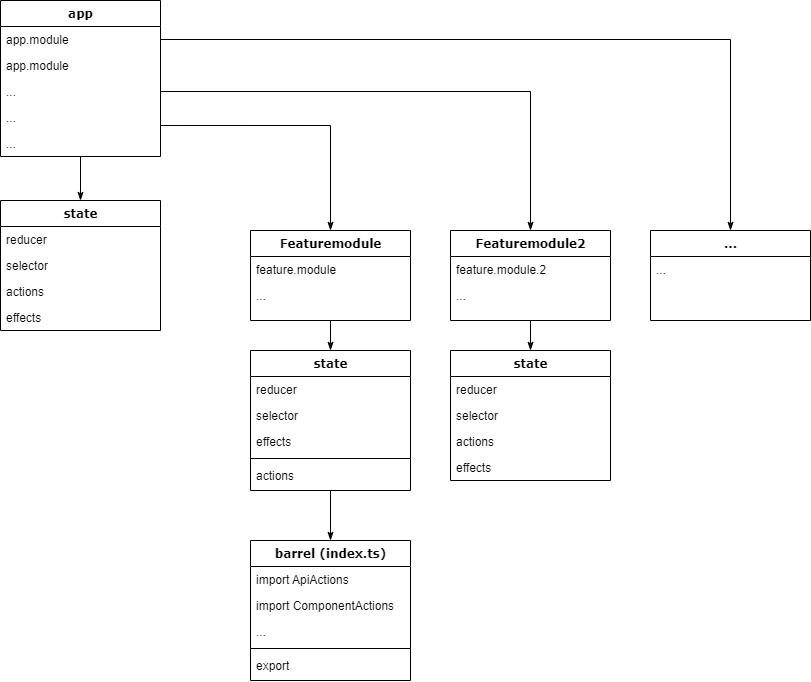

The diagram above was exported from draw.io. Its source (the exported page's mxGraphModel, read from the mxfile embedded in the PNG):
<mxGraphModel dx="2060" dy="1144" grid="1" gridSize="10" guides="1" tooltips="1" connect="1" arrows="1" fold="1" page="1" pageScale="1" pageWidth="1100" pageHeight="850" background="none" math="0" shadow="0">
  <root>
    <mxCell id="0" />
    <mxCell id="1" parent="0" />
    <mxCell id="lssu_ol38Td-PxoUtv-8-49" style="edgeStyle=orthogonalEdgeStyle;rounded=0;orthogonalLoop=1;jettySize=auto;html=1;entryX=0.5;entryY=0;entryDx=0;entryDy=0;endArrow=classicThin;endFill=1;" edge="1" parent="1" source="78961159f06e98e8-17" target="78961159f06e98e8-30">
      <mxGeometry relative="1" as="geometry" />
    </mxCell>
    <mxCell id="78961159f06e98e8-17" value="app" style="swimlane;html=1;fontStyle=1;align=center;verticalAlign=top;childLayout=stackLayout;horizontal=1;startSize=26;horizontalStack=0;resizeParent=1;resizeLast=0;collapsible=1;marginBottom=0;swimlaneFillColor=#ffffff;rounded=0;shadow=0;comic=0;labelBackgroundColor=none;strokeWidth=1;fillColor=none;fontFamily=Verdana;fontSize=12" parent="1" vertex="1">
      <mxGeometry x="30" y="10" width="160" height="156" as="geometry" />
    </mxCell>
    <mxCell id="78961159f06e98e8-21" value="app.module" style="text;html=1;strokeColor=none;fillColor=none;align=left;verticalAlign=top;spacingLeft=4;spacingRight=4;whiteSpace=wrap;overflow=hidden;rotatable=0;points=[[0,0.5],[1,0.5]];portConstraint=eastwest;" parent="78961159f06e98e8-17" vertex="1">
      <mxGeometry y="26" width="160" height="26" as="geometry" />
    </mxCell>
    <mxCell id="lssu_ol38Td-PxoUtv-8-46" value="app.module" style="text;html=1;strokeColor=none;fillColor=none;align=left;verticalAlign=top;spacingLeft=4;spacingRight=4;whiteSpace=wrap;overflow=hidden;rotatable=0;points=[[0,0.5],[1,0.5]];portConstraint=eastwest;" vertex="1" parent="78961159f06e98e8-17">
      <mxGeometry y="52" width="160" height="26" as="geometry" />
    </mxCell>
    <mxCell id="lssu_ol38Td-PxoUtv-8-40" value="..." style="text;html=1;strokeColor=none;fillColor=none;align=left;verticalAlign=top;spacingLeft=4;spacingRight=4;whiteSpace=wrap;overflow=hidden;rotatable=0;points=[[0,0.5],[1,0.5]];portConstraint=eastwest;" vertex="1" parent="78961159f06e98e8-17">
      <mxGeometry y="78" width="160" height="26" as="geometry" />
    </mxCell>
    <mxCell id="lssu_ol38Td-PxoUtv-8-39" value="..." style="text;html=1;strokeColor=none;fillColor=none;align=left;verticalAlign=top;spacingLeft=4;spacingRight=4;whiteSpace=wrap;overflow=hidden;rotatable=0;points=[[0,0.5],[1,0.5]];portConstraint=eastwest;" vertex="1" parent="78961159f06e98e8-17">
      <mxGeometry y="104" width="160" height="26" as="geometry" />
    </mxCell>
    <mxCell id="78961159f06e98e8-23" value="..." style="text;html=1;strokeColor=none;fillColor=none;align=left;verticalAlign=top;spacingLeft=4;spacingRight=4;whiteSpace=wrap;overflow=hidden;rotatable=0;points=[[0,0.5],[1,0.5]];portConstraint=eastwest;" parent="78961159f06e98e8-17" vertex="1">
      <mxGeometry y="130" width="160" height="26" as="geometry" />
    </mxCell>
    <mxCell id="78961159f06e98e8-30" value="state" style="swimlane;html=1;fontStyle=1;align=center;verticalAlign=top;childLayout=stackLayout;horizontal=1;startSize=26;horizontalStack=0;resizeParent=1;resizeLast=0;collapsible=1;marginBottom=0;swimlaneFillColor=#ffffff;rounded=0;shadow=0;comic=0;labelBackgroundColor=none;strokeWidth=1;fillColor=none;fontFamily=Verdana;fontSize=12" parent="1" vertex="1">
      <mxGeometry x="30" y="210" width="160" height="130" as="geometry" />
    </mxCell>
    <mxCell id="78961159f06e98e8-31" value="reducer" style="text;html=1;strokeColor=none;fillColor=none;align=left;verticalAlign=top;spacingLeft=4;spacingRight=4;whiteSpace=wrap;overflow=hidden;rotatable=0;points=[[0,0.5],[1,0.5]];portConstraint=eastwest;" parent="78961159f06e98e8-30" vertex="1">
      <mxGeometry y="26" width="160" height="26" as="geometry" />
    </mxCell>
    <mxCell id="78961159f06e98e8-32" value="selector" style="text;html=1;strokeColor=none;fillColor=none;align=left;verticalAlign=top;spacingLeft=4;spacingRight=4;whiteSpace=wrap;overflow=hidden;rotatable=0;points=[[0,0.5],[1,0.5]];portConstraint=eastwest;" parent="78961159f06e98e8-30" vertex="1">
      <mxGeometry y="52" width="160" height="26" as="geometry" />
    </mxCell>
    <mxCell id="78961159f06e98e8-33" value="actions" style="text;html=1;strokeColor=none;fillColor=none;align=left;verticalAlign=top;spacingLeft=4;spacingRight=4;whiteSpace=wrap;overflow=hidden;rotatable=0;points=[[0,0.5],[1,0.5]];portConstraint=eastwest;" parent="78961159f06e98e8-30" vertex="1">
      <mxGeometry y="78" width="160" height="26" as="geometry" />
    </mxCell>
    <mxCell id="78961159f06e98e8-34" value="effects" style="text;html=1;strokeColor=none;fillColor=none;align=left;verticalAlign=top;spacingLeft=4;spacingRight=4;whiteSpace=wrap;overflow=hidden;rotatable=0;points=[[0,0.5],[1,0.5]];portConstraint=eastwest;" parent="78961159f06e98e8-30" vertex="1">
      <mxGeometry y="104" width="160" height="26" as="geometry" />
    </mxCell>
    <mxCell id="lssu_ol38Td-PxoUtv-8-36" value="" style="edgeStyle=orthogonalEdgeStyle;rounded=0;orthogonalLoop=1;jettySize=auto;html=1;endArrow=classicThin;endFill=1;entryX=0.5;entryY=0;entryDx=0;entryDy=0;" edge="1" parent="1" source="78961159f06e98e8-56" target="lssu_ol38Td-PxoUtv-8-24">
      <mxGeometry relative="1" as="geometry" />
    </mxCell>
    <mxCell id="78961159f06e98e8-56" value="state" style="swimlane;html=1;fontStyle=1;align=center;verticalAlign=top;childLayout=stackLayout;horizontal=1;startSize=26;horizontalStack=0;resizeParent=1;resizeLast=0;collapsible=1;marginBottom=0;swimlaneFillColor=#ffffff;rounded=0;shadow=0;comic=0;labelBackgroundColor=none;strokeWidth=1;fillColor=none;fontFamily=Verdana;fontSize=12" parent="1" vertex="1">
      <mxGeometry x="280" y="360" width="160" height="140" as="geometry" />
    </mxCell>
    <mxCell id="78961159f06e98e8-57" value="reducer" style="text;html=1;strokeColor=none;fillColor=none;align=left;verticalAlign=top;spacingLeft=4;spacingRight=4;whiteSpace=wrap;overflow=hidden;rotatable=0;points=[[0,0.5],[1,0.5]];portConstraint=eastwest;" parent="78961159f06e98e8-56" vertex="1">
      <mxGeometry y="26" width="160" height="26" as="geometry" />
    </mxCell>
    <mxCell id="78961159f06e98e8-58" value="selector" style="text;html=1;strokeColor=none;fillColor=none;align=left;verticalAlign=top;spacingLeft=4;spacingRight=4;whiteSpace=wrap;overflow=hidden;rotatable=0;points=[[0,0.5],[1,0.5]];portConstraint=eastwest;" parent="78961159f06e98e8-56" vertex="1">
      <mxGeometry y="52" width="160" height="26" as="geometry" />
    </mxCell>
    <mxCell id="78961159f06e98e8-59" value="effects" style="text;html=1;strokeColor=none;fillColor=none;align=left;verticalAlign=top;spacingLeft=4;spacingRight=4;whiteSpace=wrap;overflow=hidden;rotatable=0;points=[[0,0.5],[1,0.5]];portConstraint=eastwest;" parent="78961159f06e98e8-56" vertex="1">
      <mxGeometry y="78" width="160" height="26" as="geometry" />
    </mxCell>
    <mxCell id="78961159f06e98e8-64" value="" style="line;html=1;strokeWidth=1;fillColor=none;align=left;verticalAlign=middle;spacingTop=-1;spacingLeft=3;spacingRight=3;rotatable=0;labelPosition=right;points=[];portConstraint=eastwest;" parent="78961159f06e98e8-56" vertex="1">
      <mxGeometry y="104" width="160" height="8" as="geometry" />
    </mxCell>
    <mxCell id="78961159f06e98e8-65" value="actions" style="text;html=1;strokeColor=none;fillColor=none;align=left;verticalAlign=top;spacingLeft=4;spacingRight=4;whiteSpace=wrap;overflow=hidden;rotatable=0;points=[[0,0.5],[1,0.5]];portConstraint=eastwest;" parent="78961159f06e98e8-56" vertex="1">
      <mxGeometry y="112" width="160" height="26" as="geometry" />
    </mxCell>
    <mxCell id="lssu_ol38Td-PxoUtv-8-37" value="" style="edgeStyle=orthogonalEdgeStyle;rounded=0;orthogonalLoop=1;jettySize=auto;html=1;endArrow=classicThin;endFill=1;entryX=0.5;entryY=0;entryDx=0;entryDy=0;" edge="1" parent="1" source="lssu_ol38Td-PxoUtv-8-2" target="78961159f06e98e8-56">
      <mxGeometry relative="1" as="geometry" />
    </mxCell>
    <mxCell id="lssu_ol38Td-PxoUtv-8-2" value="Featuremodule" style="swimlane;html=1;fontStyle=1;align=center;verticalAlign=top;childLayout=stackLayout;horizontal=1;startSize=26;horizontalStack=0;resizeParent=1;resizeLast=0;collapsible=1;marginBottom=0;swimlaneFillColor=#ffffff;rounded=0;shadow=0;comic=0;labelBackgroundColor=none;strokeWidth=1;fillColor=none;fontFamily=Verdana;fontSize=12" vertex="1" parent="1">
      <mxGeometry x="280" y="240" width="160" height="90" as="geometry" />
    </mxCell>
    <mxCell id="lssu_ol38Td-PxoUtv-8-3" value="feature.module" style="text;html=1;strokeColor=none;fillColor=none;align=left;verticalAlign=top;spacingLeft=4;spacingRight=4;whiteSpace=wrap;overflow=hidden;rotatable=0;points=[[0,0.5],[1,0.5]];portConstraint=eastwest;" vertex="1" parent="lssu_ol38Td-PxoUtv-8-2">
      <mxGeometry y="26" width="160" height="26" as="geometry" />
    </mxCell>
    <mxCell id="lssu_ol38Td-PxoUtv-8-4" value="..." style="text;html=1;strokeColor=none;fillColor=none;align=left;verticalAlign=top;spacingLeft=4;spacingRight=4;whiteSpace=wrap;overflow=hidden;rotatable=0;points=[[0,0.5],[1,0.5]];portConstraint=eastwest;" vertex="1" parent="lssu_ol38Td-PxoUtv-8-2">
      <mxGeometry y="52" width="160" height="26" as="geometry" />
    </mxCell>
    <mxCell id="lssu_ol38Td-PxoUtv-8-38" value="" style="edgeStyle=orthogonalEdgeStyle;rounded=0;orthogonalLoop=1;jettySize=auto;html=1;endArrow=classicThin;endFill=1;entryX=0.5;entryY=0;entryDx=0;entryDy=0;" edge="1" parent="1" source="lssu_ol38Td-PxoUtv-8-11" target="lssu_ol38Td-PxoUtv-8-14">
      <mxGeometry relative="1" as="geometry" />
    </mxCell>
    <mxCell id="lssu_ol38Td-PxoUtv-8-11" value="Featuremodule2" style="swimlane;html=1;fontStyle=1;align=center;verticalAlign=top;childLayout=stackLayout;horizontal=1;startSize=26;horizontalStack=0;resizeParent=1;resizeLast=0;collapsible=1;marginBottom=0;swimlaneFillColor=#ffffff;rounded=0;shadow=0;comic=0;labelBackgroundColor=none;strokeWidth=1;fillColor=none;fontFamily=Verdana;fontSize=12" vertex="1" parent="1">
      <mxGeometry x="480" y="240" width="160" height="90" as="geometry" />
    </mxCell>
    <mxCell id="lssu_ol38Td-PxoUtv-8-12" value="feature.module.2" style="text;html=1;strokeColor=none;fillColor=none;align=left;verticalAlign=top;spacingLeft=4;spacingRight=4;whiteSpace=wrap;overflow=hidden;rotatable=0;points=[[0,0.5],[1,0.5]];portConstraint=eastwest;" vertex="1" parent="lssu_ol38Td-PxoUtv-8-11">
      <mxGeometry y="26" width="160" height="26" as="geometry" />
    </mxCell>
    <mxCell id="lssu_ol38Td-PxoUtv-8-13" value="..." style="text;html=1;strokeColor=none;fillColor=none;align=left;verticalAlign=top;spacingLeft=4;spacingRight=4;whiteSpace=wrap;overflow=hidden;rotatable=0;points=[[0,0.5],[1,0.5]];portConstraint=eastwest;" vertex="1" parent="lssu_ol38Td-PxoUtv-8-11">
      <mxGeometry y="52" width="160" height="26" as="geometry" />
    </mxCell>
    <mxCell id="lssu_ol38Td-PxoUtv-8-14" value="state" style="swimlane;html=1;fontStyle=1;align=center;verticalAlign=top;childLayout=stackLayout;horizontal=1;startSize=26;horizontalStack=0;resizeParent=1;resizeLast=0;collapsible=1;marginBottom=0;swimlaneFillColor=#ffffff;rounded=0;shadow=0;comic=0;labelBackgroundColor=none;strokeWidth=1;fillColor=none;fontFamily=Verdana;fontSize=12" vertex="1" parent="1">
      <mxGeometry x="480" y="360" width="160" height="130" as="geometry" />
    </mxCell>
    <mxCell id="lssu_ol38Td-PxoUtv-8-15" value="reducer" style="text;html=1;strokeColor=none;fillColor=none;align=left;verticalAlign=top;spacingLeft=4;spacingRight=4;whiteSpace=wrap;overflow=hidden;rotatable=0;points=[[0,0.5],[1,0.5]];portConstraint=eastwest;" vertex="1" parent="lssu_ol38Td-PxoUtv-8-14">
      <mxGeometry y="26" width="160" height="26" as="geometry" />
    </mxCell>
    <mxCell id="lssu_ol38Td-PxoUtv-8-16" value="selector" style="text;html=1;strokeColor=none;fillColor=none;align=left;verticalAlign=top;spacingLeft=4;spacingRight=4;whiteSpace=wrap;overflow=hidden;rotatable=0;points=[[0,0.5],[1,0.5]];portConstraint=eastwest;" vertex="1" parent="lssu_ol38Td-PxoUtv-8-14">
      <mxGeometry y="52" width="160" height="26" as="geometry" />
    </mxCell>
    <mxCell id="lssu_ol38Td-PxoUtv-8-17" value="actions" style="text;html=1;strokeColor=none;fillColor=none;align=left;verticalAlign=top;spacingLeft=4;spacingRight=4;whiteSpace=wrap;overflow=hidden;rotatable=0;points=[[0,0.5],[1,0.5]];portConstraint=eastwest;" vertex="1" parent="lssu_ol38Td-PxoUtv-8-14">
      <mxGeometry y="78" width="160" height="26" as="geometry" />
    </mxCell>
    <mxCell id="lssu_ol38Td-PxoUtv-8-18" value="effects" style="text;html=1;strokeColor=none;fillColor=none;align=left;verticalAlign=top;spacingLeft=4;spacingRight=4;whiteSpace=wrap;overflow=hidden;rotatable=0;points=[[0,0.5],[1,0.5]];portConstraint=eastwest;" vertex="1" parent="lssu_ol38Td-PxoUtv-8-14">
      <mxGeometry y="104" width="160" height="26" as="geometry" />
    </mxCell>
    <mxCell id="lssu_ol38Td-PxoUtv-8-24" value="barrel (index.ts)" style="swimlane;html=1;fontStyle=1;align=center;verticalAlign=top;childLayout=stackLayout;horizontal=1;startSize=26;horizontalStack=0;resizeParent=1;resizeLast=0;collapsible=1;marginBottom=0;swimlaneFillColor=#ffffff;rounded=0;shadow=0;comic=0;labelBackgroundColor=none;strokeWidth=1;fillColor=none;fontFamily=Verdana;fontSize=12" vertex="1" parent="1">
      <mxGeometry x="280" y="550" width="160" height="140" as="geometry" />
    </mxCell>
    <mxCell id="lssu_ol38Td-PxoUtv-8-25" value="import ApiActions" style="text;html=1;strokeColor=none;fillColor=none;align=left;verticalAlign=top;spacingLeft=4;spacingRight=4;whiteSpace=wrap;overflow=hidden;rotatable=0;points=[[0,0.5],[1,0.5]];portConstraint=eastwest;" vertex="1" parent="lssu_ol38Td-PxoUtv-8-24">
      <mxGeometry y="26" width="160" height="26" as="geometry" />
    </mxCell>
    <mxCell id="lssu_ol38Td-PxoUtv-8-26" value="import ComponentActions" style="text;html=1;strokeColor=none;fillColor=none;align=left;verticalAlign=top;spacingLeft=4;spacingRight=4;whiteSpace=wrap;overflow=hidden;rotatable=0;points=[[0,0.5],[1,0.5]];portConstraint=eastwest;" vertex="1" parent="lssu_ol38Td-PxoUtv-8-24">
      <mxGeometry y="52" width="160" height="26" as="geometry" />
    </mxCell>
    <mxCell id="lssu_ol38Td-PxoUtv-8-27" value="..." style="text;html=1;strokeColor=none;fillColor=none;align=left;verticalAlign=top;spacingLeft=4;spacingRight=4;whiteSpace=wrap;overflow=hidden;rotatable=0;points=[[0,0.5],[1,0.5]];portConstraint=eastwest;" vertex="1" parent="lssu_ol38Td-PxoUtv-8-24">
      <mxGeometry y="78" width="160" height="26" as="geometry" />
    </mxCell>
    <mxCell id="lssu_ol38Td-PxoUtv-8-31" value="" style="line;html=1;strokeWidth=1;fillColor=none;align=left;verticalAlign=middle;spacingTop=-1;spacingLeft=3;spacingRight=3;rotatable=0;labelPosition=right;points=[];portConstraint=eastwest;" vertex="1" parent="lssu_ol38Td-PxoUtv-8-24">
      <mxGeometry y="104" width="160" height="8" as="geometry" />
    </mxCell>
    <mxCell id="lssu_ol38Td-PxoUtv-8-32" value="export" style="text;html=1;strokeColor=none;fillColor=none;align=left;verticalAlign=top;spacingLeft=4;spacingRight=4;whiteSpace=wrap;overflow=hidden;rotatable=0;points=[[0,0.5],[1,0.5]];portConstraint=eastwest;" vertex="1" parent="lssu_ol38Td-PxoUtv-8-24">
      <mxGeometry y="112" width="160" height="26" as="geometry" />
    </mxCell>
    <mxCell id="lssu_ol38Td-PxoUtv-8-41" style="edgeStyle=orthogonalEdgeStyle;rounded=0;orthogonalLoop=1;jettySize=auto;html=1;entryX=0.5;entryY=0;entryDx=0;entryDy=0;endArrow=classicThin;endFill=1;exitX=1;exitY=0.808;exitDx=0;exitDy=0;exitPerimeter=0;" edge="1" parent="1" source="lssu_ol38Td-PxoUtv-8-39" target="lssu_ol38Td-PxoUtv-8-2">
      <mxGeometry relative="1" as="geometry" />
    </mxCell>
    <mxCell id="lssu_ol38Td-PxoUtv-8-42" style="edgeStyle=orthogonalEdgeStyle;rounded=0;orthogonalLoop=1;jettySize=auto;html=1;entryX=0.5;entryY=0;entryDx=0;entryDy=0;endArrow=classicThin;endFill=1;exitX=1;exitY=0.5;exitDx=0;exitDy=0;" edge="1" parent="1" source="lssu_ol38Td-PxoUtv-8-40" target="lssu_ol38Td-PxoUtv-8-11">
      <mxGeometry relative="1" as="geometry" />
    </mxCell>
    <mxCell id="lssu_ol38Td-PxoUtv-8-43" value="..." style="swimlane;html=1;fontStyle=1;align=center;verticalAlign=top;childLayout=stackLayout;horizontal=1;startSize=26;horizontalStack=0;resizeParent=1;resizeLast=0;collapsible=1;marginBottom=0;swimlaneFillColor=#ffffff;rounded=0;shadow=0;comic=0;labelBackgroundColor=none;strokeWidth=1;fillColor=none;fontFamily=Verdana;fontSize=12" vertex="1" parent="1">
      <mxGeometry x="680" y="240" width="160" height="90" as="geometry" />
    </mxCell>
    <mxCell id="lssu_ol38Td-PxoUtv-8-44" value="..." style="text;html=1;strokeColor=none;fillColor=none;align=left;verticalAlign=top;spacingLeft=4;spacingRight=4;whiteSpace=wrap;overflow=hidden;rotatable=0;points=[[0,0.5],[1,0.5]];portConstraint=eastwest;" vertex="1" parent="lssu_ol38Td-PxoUtv-8-43">
      <mxGeometry y="26" width="160" height="26" as="geometry" />
    </mxCell>
    <mxCell id="lssu_ol38Td-PxoUtv-8-47" style="edgeStyle=orthogonalEdgeStyle;rounded=0;orthogonalLoop=1;jettySize=auto;html=1;entryX=0.5;entryY=0;entryDx=0;entryDy=0;endArrow=classicThin;endFill=1;" edge="1" parent="1" source="78961159f06e98e8-21" target="lssu_ol38Td-PxoUtv-8-43">
      <mxGeometry relative="1" as="geometry" />
    </mxCell>
  </root>
</mxGraphModel>